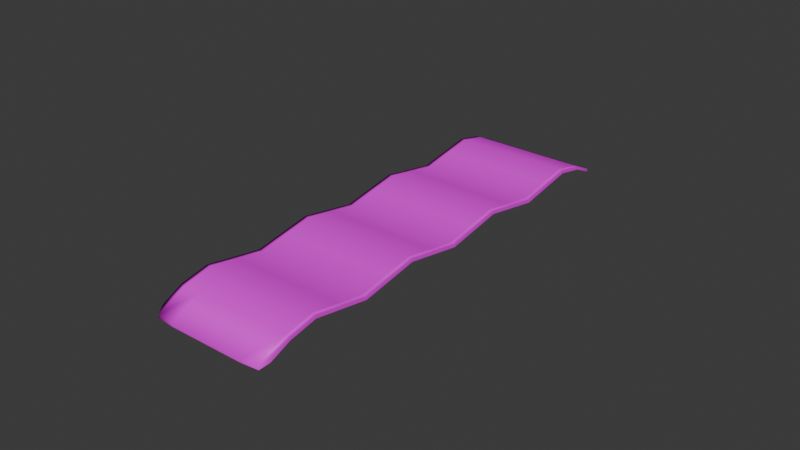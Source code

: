 # Source: bacon.blend  (saved by Blender 4.1.24; exported with 4.5.12 LTS)
import bpy
from mathutils import Matrix  # noqa: F401  (used for matrix-valued properties, if any)

bpy.ops.wm.read_factory_settings(use_empty=True)
scene = bpy.context.scene
scene.name = 'Scene'

# ---- collections
col_collection = bpy.data.collections.new('Collection'); scene.collection.children.link(col_collection)

# ---- images (referenced by path relative to the original .blend; pixels are not part of the script)
import os
ASSET_DIR = os.environ.get("B2B_ASSET_DIR", "")  # directory of the original .blend (textures are referenced by path, not embedded)
HERE = os.path.dirname(os.path.abspath(__file__))  # packed textures are extracted next to this script under _unpacked/

def load_image(name, relpath, width, height, colorspace="sRGB"):
    """Load a texture the original file referenced (path relative to the .blend, or extracted next to this script)."""
    p = next((c for c in (os.path.join(HERE, relpath), os.path.join(ASSET_DIR, relpath)) if relpath and os.path.exists(c)), "")
    if p:
        img = bpy.data.images.load(p, check_existing=True)
        img.name = name
    else:  # same state as the original file: an image datablock whose file is absent (Cycles renders it pink)
        img = bpy.data.images.new(name, width, height)
        img.source = "FILE"
        img.filepath = "//" + (relpath or name)
    img.colorspace_settings.name = colorspace
    return img
img_bacon_1024x_png = load_image('bacon@1024x.png', 'bacon@1024x.png', 1024, 1024, 'sRGB')

# ---- materials (node trees are filled in below, after node groups)
mat_material_001 = bpy.data.materials.new('Material.001')
mat_material_001.use_transparent_shadow = False

# ---- material node trees
mat_material_001.use_nodes = True; mat_material_001.node_tree.nodes.clear()
_N = mat_material_001.node_tree.nodes; _L = mat_material_001.node_tree.links
n0 = _N.new('ShaderNodeBsdfPrincipled'); n0.name = 'Principled BSDF'; n0.location = (10, 300)
n1 = _N.new('ShaderNodeOutputMaterial'); n1.name = 'Material Output'; n1.location = (300, 300)
n2 = _N.new('ShaderNodeTexImage'); n2.name = 'Image Texture'; n2.location = (-280, 271)
n2.image = img_bacon_1024x_png
_L.new(n0.outputs[0], n1.inputs[0])
_L.new(n2.outputs[0], n0.inputs[0])
n1.is_active_output = True

# ---- world
world_world = bpy.data.worlds.new('World'); scene.world = world_world
world_world.use_nodes = True; world_world.node_tree.nodes.clear()
_N = world_world.node_tree.nodes; _L = world_world.node_tree.links
n0 = _N.new('ShaderNodeOutputWorld'); n0.name = 'World Output'; n0.location = (300, 300)
n1 = _N.new('ShaderNodeBackground'); n1.name = 'Background'; n1.location = (10, 300)
n1.inputs[0].default_value = (0.05088, 0.05088, 0.05088, 1.0)
_L.new(n1.outputs[0], n0.inputs[0])
n0.is_active_output = True
world_world.color = (0.05088, 0.05088, 0.05088)
world_world.use_sun_shadow = False
world_world.sun_shadow_jitter_overblur = 0.0

# ---- meshes
me_plane = bpy.data.meshes.new('Plane')
me_plane.from_pydata([(-1.0, -1.0, 0.0), (1.0, -1.0, 0.0), (-1.0, 1.0, 0.0), (1.0, 1.0, 0.0), (-1.0, 0.75, 0.009868), (-1.0, 0.5, 0.0), (-1.0, 0.25, 0.009868), (-1.0, 3.26e-09, 0.0), (-1.0, -0.25, 0.009868), (-1.0, -0.5, 0.0), (-1.0, -0.75, 0.009868), (1.0, -0.75, 0.009868), (1.0, -0.5, 0.0), (1.0, -0.25, 0.009868), (1.0, 3.26e-09, 0.0), (1.0, 0.25, 0.009868), (1.0, 0.5, 0.0), (1.0, 0.75, 0.009868), (0.9084, -1.0, 0.0), (0.9084, 1.0, 0.0), (0.9084, -0.75, 0.009868), (0.9084, -0.5, 0.0), (0.9084, -0.25, 0.009868), (0.9084, 3.26e-09, 0.0), (0.9084, 0.25, 0.009868), (0.9084, 0.5, 0.0), (0.9084, 0.75, 0.009868), (-0.9462, 1.0, 0.0), (-0.9462, -0.75, 0.009868), (-0.9462, -0.5, 0.0), (-0.9462, -0.25, 0.009868), (-0.9462, 3.26e-09, 0.0), (-0.9462, 0.25, 0.009868), (-0.9462, 0.5, 0.0), (-0.9462, 0.75, 0.009868), (-0.9462, -1.0, 0.0)], [], [(26, 17, 3, 19), (18, 1, 11, 20), (20, 11, 12, 21), (21, 12, 13, 22), (22, 13, 14, 23), (23, 14, 15, 24), (24, 15, 16, 25), (25, 16, 17, 26), (33, 25, 26, 34), (32, 24, 25, 33), (31, 23, 24, 32), (30, 22, 23, 31), (29, 21, 22, 30), (28, 20, 21, 29), (35, 18, 20, 28), (34, 26, 19, 27), (4, 34, 27, 2), (0, 35, 28, 10), (10, 28, 29, 9), (9, 29, 30, 8), (8, 30, 31, 7), (7, 31, 32, 6), (6, 32, 33, 5), (5, 33, 34, 4)])
me_plane.polygons.foreach_set('use_smooth', [True] * 24)
_uv = me_plane.uv_layers.new(name='UVMap')
_uv.uv.foreach_set('vector', [0.04566, 0.412, -0.000159, 0.412, -0.000159, 0.3904, 0.04566, 0.3904, 0.04566, 0.559, -0.000159, 0.559, -0.000159, 0.5384, 0.04566, 0.5384, 0.04566, 0.5384, -0.000159, 0.5384, -0.000159, 0.5173, 0.04566, 0.5173, 0.04566, 0.5173, -0.000159, 0.5173, -0.000159, 0.4963, 0.04566, 0.4963, 0.04566, 0.4963, -0.000159, 0.4963, -0.000159, 0.4752, 0.04566, 0.4752, 0.04566, 0.4752, -0.000159, 0.4752, -0.000159, 0.4541, 0.04566, 0.4541, 0.04566, 0.4541, -0.000159, 0.4541, -0.000159, 0.433, 0.04566, 0.433, 0.04566, 0.433, -0.000159, 0.433, -0.000159, 0.412, 0.04566, 0.412, 0.9733, 0.433, 0.04566, 0.433, 0.04566, 0.412, 0.9733, 0.412, 0.9733, 0.4541, 0.04566, 0.4541, 0.04566, 0.433, 0.9733, 0.433, 0.9733, 0.4752, 0.04566, 0.4752, 0.04566, 0.4541, 0.9733, 0.4541, 0.9733, 0.4963, 0.04566, 0.4963, 0.04566, 0.4752, 0.9733, 0.4752, 0.9733, 0.5173, 0.04566, 0.5173, 0.04566, 0.4963, 0.9733, 0.4963, 0.9733, 0.5384, 0.04566, 0.5384, 0.04566, 0.5173, 0.9733, 0.5173, 0.9733, 0.559, 0.04566, 0.559, 0.04566, 0.5384, 0.9733, 0.5384, 0.9733, 0.412, 0.04566, 0.412, 0.04566, 0.3904, 0.9733, 0.3904, 1.0, 0.412, 0.9733, 0.412, 0.9733, 0.3904, 1.0, 0.3904, 1.0, 0.559, 0.9733, 0.559, 0.9733, 0.5384, 1.0, 0.5384, 1.0, 0.5384, 0.9733, 0.5384, 0.9733, 0.5173, 1.0, 0.5173, 1.0, 0.5173, 0.9733, 0.5173, 0.9733, 0.4963, 1.0, 0.4963, 1.0, 0.4963, 0.9733, 0.4963, 0.9733, 0.4752, 1.0, 0.4752, 1.0, 0.4752, 0.9733, 0.4752, 0.9733, 0.4541, 1.0, 0.4541, 1.0, 0.4541, 0.9733, 0.4541, 0.9733, 0.433, 1.0, 0.433, 1.0, 0.433, 0.9733, 0.433, 0.9733, 0.412, 1.0, 0.412])
me_plane.materials.append(mat_material_001)
me_plane.update()

# ---- objects
ob_plane = bpy.data.objects.new('Plane', me_plane)

# ---- transforms, parenting, visibility, modifiers, constraints
ob_plane.location = (0.0, 0.0, 0.0005895)
ob_plane.scale = (0.02, 0.075, 1.0)
_m = ob_plane.modifiers.new('Subdivision', 'SUBSURF')
_m.levels = 2
_m.render_levels = 1
_m = ob_plane.modifiers.new('Solidify', 'SOLIDIFY')
_m.thickness = 0.001

# ---- collection membership
col_collection.objects.link(ob_plane)

# ---- scene / render settings (as saved in the file)
scene.frame_start = 1; scene.frame_end = 250; scene.frame_set(1)
scene.render.engine = 'BLENDER_EEVEE_NEXT'
scene.cycles.sampling_pattern = 'TABULATED_SOBOL'
scene.eevee.ray_tracing_options.trace_max_roughness = 0.0
bpy.context.view_layer.update()

# ---- added for rendering (the .blend has no active camera and no usable light): camera, sun
cam_auto = bpy.data.cameras.new('AutoCamera')
cam_auto.lens = 50.0
cam_auto.sensor_width = 36.0
cam_auto.clip_end = 1000.0
ob_auto_camera = bpy.data.objects.new('AutoCamera', cam_auto)
scene.collection.objects.link(ob_auto_camera)
ob_auto_camera.location = (0.185045, -0.222054, 0.151415)
ob_auto_camera.rotation_euler = (1.09748, -7.21219e-08, 0.694738)
scene.camera = ob_auto_camera
light_auto_sun = bpy.data.lights.new('AutoSun', 'SUN')
light_auto_sun.energy = 3.0
light_auto_sun.angle = 0.0523599
ob_auto_sun = bpy.data.objects.new('AutoSun', light_auto_sun)
scene.collection.objects.link(ob_auto_sun)
ob_auto_sun.rotation_euler = (0.872665, 0.174533, 0.523599)
bpy.context.view_layer.update()
